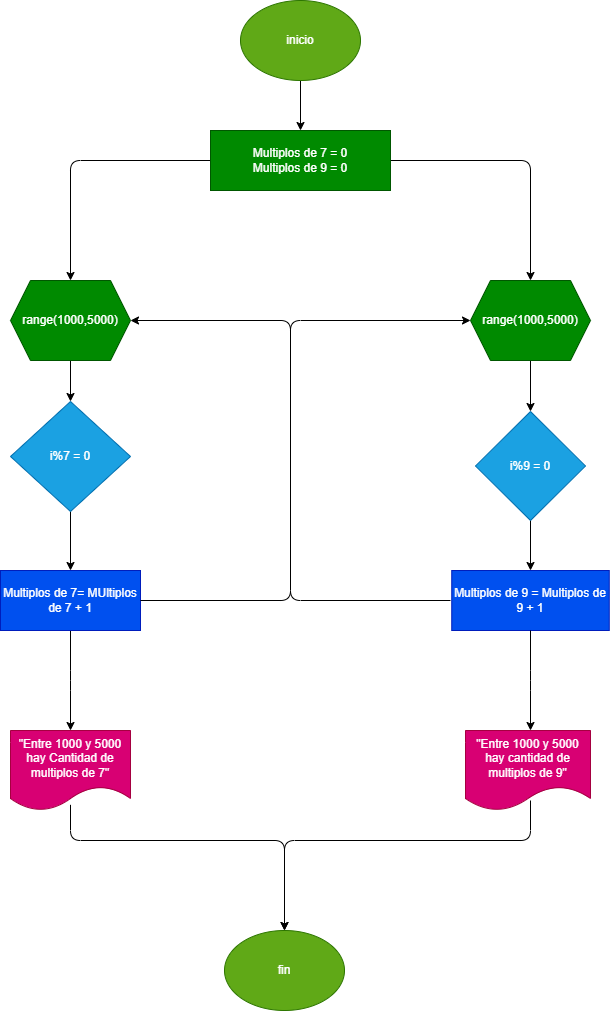

The diagram above was exported from draw.io. Its source (the exported page's mxGraphModel, read from the mxfile embedded in the PNG):
<mxGraphModel dx="832" dy="2901" grid="1" gridSize="10" guides="1" tooltips="1" connect="1" arrows="1" fold="1" page="1" pageScale="1" pageWidth="827" pageHeight="1169" math="0" shadow="0">
  <root>
    <mxCell id="0" />
    <mxCell id="1" parent="0" />
    <mxCell id="9" value="" style="edgeStyle=none;html=1;" edge="1" parent="1" source="2" target="8">
      <mxGeometry relative="1" as="geometry" />
    </mxCell>
    <mxCell id="2" value="inicio" style="ellipse;whiteSpace=wrap;html=1;fillColor=#60a917;fontColor=#ffffff;strokeColor=#2D7600;" vertex="1" parent="1">
      <mxGeometry x="370" y="-1680" width="120" height="80" as="geometry" />
    </mxCell>
    <mxCell id="11" value="" style="edgeStyle=none;html=1;" edge="1" parent="1" source="8" target="10">
      <mxGeometry relative="1" as="geometry">
        <Array as="points">
          <mxPoint x="200" y="-1520" />
        </Array>
      </mxGeometry>
    </mxCell>
    <mxCell id="13" value="" style="edgeStyle=none;html=1;" edge="1" parent="1" source="8" target="12">
      <mxGeometry relative="1" as="geometry">
        <Array as="points">
          <mxPoint x="660" y="-1520" />
        </Array>
      </mxGeometry>
    </mxCell>
    <mxCell id="8" value="Multiplos de 7 = 0&lt;br&gt;Multiplos de 9 = 0" style="whiteSpace=wrap;html=1;fillColor=#008a00;fontColor=#ffffff;strokeColor=#005700;" vertex="1" parent="1">
      <mxGeometry x="340" y="-1550" width="180" height="60" as="geometry" />
    </mxCell>
    <mxCell id="15" value="" style="edgeStyle=none;html=1;" edge="1" parent="1" source="10" target="14">
      <mxGeometry relative="1" as="geometry" />
    </mxCell>
    <mxCell id="10" value="range(1000,5000)" style="shape=hexagon;perimeter=hexagonPerimeter2;whiteSpace=wrap;html=1;fixedSize=1;fillColor=#008a00;fontColor=#ffffff;strokeColor=#005700;" vertex="1" parent="1">
      <mxGeometry x="140" y="-1400" width="120" height="80" as="geometry" />
    </mxCell>
    <mxCell id="22" value="" style="edgeStyle=none;html=1;" edge="1" parent="1" source="12" target="21">
      <mxGeometry relative="1" as="geometry" />
    </mxCell>
    <mxCell id="12" value="range(1000,5000)" style="shape=hexagon;perimeter=hexagonPerimeter2;whiteSpace=wrap;html=1;fixedSize=1;fillColor=#008a00;fontColor=#ffffff;strokeColor=#005700;" vertex="1" parent="1">
      <mxGeometry x="600" y="-1400" width="120" height="80" as="geometry" />
    </mxCell>
    <mxCell id="17" value="" style="edgeStyle=none;html=1;" edge="1" parent="1" source="14">
      <mxGeometry relative="1" as="geometry">
        <mxPoint x="200" y="-1110" as="targetPoint" />
      </mxGeometry>
    </mxCell>
    <mxCell id="14" value="i%7 = 0" style="rhombus;whiteSpace=wrap;html=1;fillColor=#1ba1e2;fontColor=#ffffff;strokeColor=#006EAF;" vertex="1" parent="1">
      <mxGeometry x="140" y="-1279" width="120" height="110" as="geometry" />
    </mxCell>
    <mxCell id="25" value="" style="edgeStyle=none;html=1;" edge="1" parent="1" source="21" target="24">
      <mxGeometry relative="1" as="geometry" />
    </mxCell>
    <mxCell id="21" value="i%9 = 0" style="rhombus;whiteSpace=wrap;html=1;fillColor=#1ba1e2;fontColor=#ffffff;strokeColor=#006EAF;" vertex="1" parent="1">
      <mxGeometry x="605" y="-1269" width="110" height="109" as="geometry" />
    </mxCell>
    <mxCell id="27" value="" style="edgeStyle=none;html=1;" edge="1" parent="1" source="23" target="26">
      <mxGeometry relative="1" as="geometry">
        <Array as="points">
          <mxPoint x="200" y="-1000" />
        </Array>
      </mxGeometry>
    </mxCell>
    <mxCell id="23" value="Multiplos de 7= MUltiplos de 7 + 1" style="rounded=0;whiteSpace=wrap;html=1;fillColor=#0050ef;fontColor=#ffffff;strokeColor=#001DBC;" vertex="1" parent="1">
      <mxGeometry x="130" y="-1110" width="140" height="60" as="geometry" />
    </mxCell>
    <mxCell id="24" value="Multiplos de 9 = Multiplos de 9 + 1" style="whiteSpace=wrap;html=1;fillColor=#0050ef;fontColor=#ffffff;strokeColor=#001DBC;" vertex="1" parent="1">
      <mxGeometry x="581.25" y="-1110" width="157.5" height="60" as="geometry" />
    </mxCell>
    <mxCell id="26" value="&quot;Entre 1000 y 5000 hay Cantidad de multiplos de 7&quot;" style="shape=document;whiteSpace=wrap;html=1;boundedLbl=1;rounded=0;fillColor=#d80073;fontColor=#ffffff;strokeColor=#A50040;" vertex="1" parent="1">
      <mxGeometry x="140" y="-950" width="120" height="80" as="geometry" />
    </mxCell>
    <mxCell id="28" value="" style="endArrow=classic;html=1;exitX=0.5;exitY=1;exitDx=0;exitDy=0;" edge="1" parent="1" source="24">
      <mxGeometry width="50" height="50" relative="1" as="geometry">
        <mxPoint x="400" y="-1080" as="sourcePoint" />
        <mxPoint x="660" y="-950" as="targetPoint" />
        <Array as="points">
          <mxPoint x="660" y="-1000" />
        </Array>
      </mxGeometry>
    </mxCell>
    <mxCell id="29" value="&quot;Entre 1000 y 5000 hay cantidad de multiplos de 9&quot;" style="shape=document;whiteSpace=wrap;html=1;boundedLbl=1;fillColor=#d80073;fontColor=#ffffff;strokeColor=#A50040;" vertex="1" parent="1">
      <mxGeometry x="595" y="-950" width="125" height="80" as="geometry" />
    </mxCell>
    <mxCell id="31" value="fin" style="ellipse;whiteSpace=wrap;html=1;fillColor=#60a917;fontColor=#ffffff;strokeColor=#2D7600;" vertex="1" parent="1">
      <mxGeometry x="354" y="-750" width="120" height="80" as="geometry" />
    </mxCell>
    <mxCell id="32" value="" style="endArrow=classic;html=1;exitX=0.5;exitY=0.929;exitDx=0;exitDy=0;exitPerimeter=0;entryX=0.5;entryY=0;entryDx=0;entryDy=0;" edge="1" parent="1" source="26" target="31">
      <mxGeometry width="50" height="50" relative="1" as="geometry">
        <mxPoint x="400" y="-810" as="sourcePoint" />
        <mxPoint x="410" y="-790" as="targetPoint" />
        <Array as="points">
          <mxPoint x="200" y="-840" />
          <mxPoint x="414" y="-840" />
        </Array>
      </mxGeometry>
    </mxCell>
    <mxCell id="33" value="" style="endArrow=classic;html=1;exitX=0.52;exitY=0.875;exitDx=0;exitDy=0;exitPerimeter=0;entryX=0.5;entryY=0;entryDx=0;entryDy=0;" edge="1" parent="1" source="29" target="31">
      <mxGeometry width="50" height="50" relative="1" as="geometry">
        <mxPoint x="400" y="-810" as="sourcePoint" />
        <mxPoint x="420" y="-760" as="targetPoint" />
        <Array as="points">
          <mxPoint x="660" y="-840" />
          <mxPoint x="414" y="-840" />
        </Array>
      </mxGeometry>
    </mxCell>
    <mxCell id="37" value="" style="endArrow=classic;html=1;entryX=1;entryY=0.5;entryDx=0;entryDy=0;exitX=1;exitY=0.5;exitDx=0;exitDy=0;" edge="1" parent="1" source="23" target="10">
      <mxGeometry width="50" height="50" relative="1" as="geometry">
        <mxPoint x="400" y="-1110" as="sourcePoint" />
        <mxPoint x="450" y="-1160" as="targetPoint" />
        <Array as="points">
          <mxPoint x="420" y="-1080" />
          <mxPoint x="420" y="-1360" />
        </Array>
      </mxGeometry>
    </mxCell>
    <mxCell id="38" value="" style="endArrow=classic;html=1;entryX=0;entryY=0.5;entryDx=0;entryDy=0;" edge="1" parent="1" target="12">
      <mxGeometry width="50" height="50" relative="1" as="geometry">
        <mxPoint x="580" y="-1080" as="sourcePoint" />
        <mxPoint x="450" y="-1120" as="targetPoint" />
        <Array as="points">
          <mxPoint x="420" y="-1080" />
          <mxPoint x="420" y="-1360" />
        </Array>
      </mxGeometry>
    </mxCell>
  </root>
</mxGraphModel>